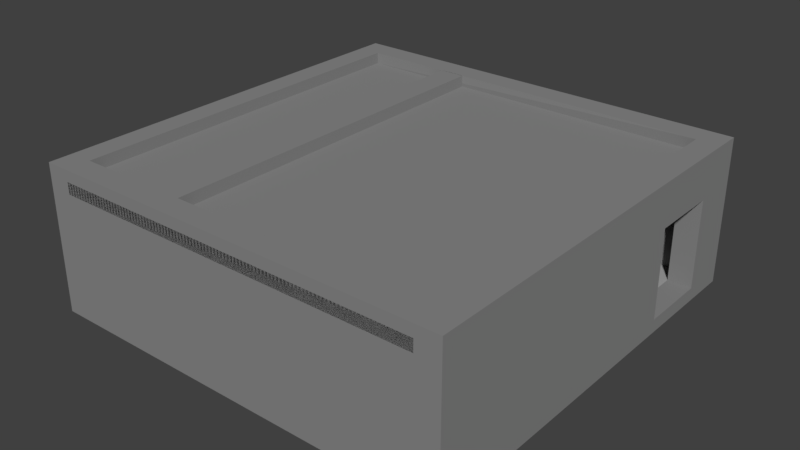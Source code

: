 # Source: Building3.blend  (saved by Blender 2.79.0; exported with 4.5.12 LTS)
import bpy
from mathutils import Matrix  # noqa: F401  (used for matrix-valued properties, if any)

bpy.ops.wm.read_factory_settings(use_empty=True)
scene = bpy.context.scene
scene.name = 'Scene'

# ---- collections
col_collection_1 = bpy.data.collections.new('Collection 1'); scene.collection.children.link(col_collection_1)

# ---- materials (node trees are filled in below, after node groups)
mat_building_color = bpy.data.materials.new('Building Color')
mat_building_color.alpha_threshold = 0.0
mat_building_color.use_transparent_shadow = False
mat_building_color.diffuse_color = (0.2529, 0.2529, 0.2529, 1.0)
mat_building_color.specular_color = (0.9972, 0.7082, 1.0)
mat_building_color.roughness = 0.5
mat_building_color.specular_intensity = 0.0
mat_chalk_board = bpy.data.materials.new('Chalk Board')
mat_chalk_board.alpha_threshold = 0.0
mat_chalk_board.use_transparent_shadow = False
mat_chalk_board.diffuse_color = (0.03411, 0.03411, 0.03411, 1.0)
mat_chalk_board.roughness = 0.5
mat_chalk_board.specular_intensity = 0.0
mat_floor = bpy.data.materials.new('Floor')
mat_floor.alpha_threshold = 0.0
mat_floor.use_transparent_shadow = False
mat_floor.diffuse_color = (0.3757, 0.3757, 0.3757, 1.0)
mat_floor.roughness = 0.5
mat_counter = bpy.data.materials.new('Counter')
mat_counter.alpha_threshold = 0.0
mat_counter.use_transparent_shadow = False
mat_counter.diffuse_color = (0.4869, 0.3815, 0.2997, 1.0)
mat_counter.roughness = 0.5
mat_counter.specular_intensity = 0.0

# ---- material node trees

# ---- world
world_world = bpy.data.worlds.new('World'); scene.world = world_world
world_world.color = (0.05088, 0.05088, 0.05088)
world_world.use_sun_shadow = False
world_world.sun_shadow_jitter_overblur = 0.0
world_world.cycles.sampling_method = 'MANUAL'

# ---- meshes
me_cube_002 = bpy.data.meshes.new('Cube.002')
me_cube_002.from_pydata([(-34.34, 1.501e-06, 34.34), (-34.34, 2.234, 34.34), (-34.34, -1.501e-06, -34.34), (-34.34, 2.234, -34.34), (34.34, 1.501e-06, 34.34), (34.34, 2.234, 34.34), (34.34, -1.501e-06, -34.34), (34.34, 2.234, -34.34), (30.45, -1.501e-06, -34.34), (-30.45, -1.501e-06, -34.34), (-30.45, 2.234, -34.34), (30.45, 2.234, -34.34), (-30.45, 1.501e-06, 34.34), (30.45, 1.501e-06, 34.34), (30.45, 2.234, 34.34), (-30.45, 2.234, 34.34), (-34.34, -1.331e-06, -30.45), (-34.34, 1.331e-06, 30.45), (-34.34, 2.234, 30.45), (-34.34, 2.234, -30.45), (34.34, 1.331e-06, 30.45), (34.34, -1.331e-06, -30.45), (34.34, 2.234, -30.45), (34.34, 2.234, 30.45), (30.45, 2.234, 30.45), (-30.45, 2.234, -30.45), (-30.45, 2.234, 30.45), (-30.45, -1.331e-06, -30.45), (-30.45, 1.331e-06, 30.45), (30.45, -1.331e-06, -30.45), (30.45, 1.331e-06, 30.45), (34.34, 2.234, -10.51), (30.45, 2.234, -30.2), (30.45, 2.234, -10.51), (34.34, 2.234, -15.08), (30.45, 2.234, -15.08), (30.45, 2.234, -26.49), (34.34, 2.234, -26.49), (30.45, 6.395, -34.34), (34.34, 6.395, -34.34), (34.34, 6.395, 30.45), (34.34, 6.395, 34.34), (30.45, 6.395, 30.45), (34.34, 6.395, -30.45), (34.34, 6.395, -10.51), (30.45, 6.395, -30.45), (30.45, 6.395, -10.51), (34.34, 6.395, -15.08), (30.45, 6.395, -15.08), (30.45, 6.395, -26.49), (34.34, 6.395, -26.49), (30.45, 20.22, -34.34), (34.34, 20.22, -34.34), (34.34, 20.22, 30.45), (34.34, 20.22, 34.34), (30.45, 20.22, 30.45), (34.34, 20.22, -30.45), (34.34, 20.22, -15.08), (34.34, 20.22, -10.51), (30.45, 20.22, -15.08), (34.34, 20.22, -26.49), (34.34, 23.99, -34.34), (34.34, 23.99, 30.45), (34.34, 23.99, 34.34), (30.45, 23.99, 34.34), (34.34, 23.99, -15.08), (30.45, 23.99, -15.08), (30.45, 23.99, -30.2), (30.45, 20.22, -10.51), (34.34, 23.99, -10.51), (30.45, 23.99, -10.51), (34.34, 23.99, -30.45), (30.45, 20.22, -26.49), (30.45, 23.99, -26.49), (34.34, 23.99, -26.49), (-30.45, 6.395, -34.34), (-30.45, 6.395, -30.45), (-34.34, 20.22, -34.34), (-34.34, 23.99, -30.45), (-34.34, 23.99, -34.34), (-30.45, 23.99, -34.34), (-30.45, 20.22, -34.34), (30.45, 20.22, -30.45), (30.45, 23.99, -34.34), (-30.45, 23.99, -30.45), (30.45, 6.395, 34.34), (30.45, 20.22, 34.34), (-30.45, 20.22, 30.45), (30.45, 23.99, 30.45), (-30.45, 6.395, 34.34), (-34.34, 6.395, 34.34), (-30.45, 6.395, 30.45), (-34.34, 6.395, 30.45), (-30.45, 20.22, 34.34), (-34.34, 20.22, 34.34), (-34.34, 20.22, 30.45), (-30.45, 23.99, 34.34), (-34.34, 23.99, 34.34), (-30.45, 23.99, 30.45), (-34.34, 23.99, 30.45), (-34.34, 2.234, 19.89), (-30.45, 2.234, 19.89), (-34.34, 20.22, -30.45), (-30.45, 20.22, -30.45), (-30.45, 20.22, 19.89), (-34.34, 2.234, 5.645), (-34.34, 2.234, -19.42), (-30.45, 2.234, -19.42), (-30.45, 2.234, 5.645), (-34.34, 20.22, -19.42), (-30.45, 20.22, 5.645), (-34.34, 6.395, 5.645), (-34.34, 6.395, -19.42), (-30.45, 6.395, -19.42), (-30.45, 6.395, 5.645), (-30.45, 20.22, -19.42), (-34.34, 23.99, -19.42), (-30.45, 23.99, -19.42), (-34.34, 20.22, 5.645), (-34.34, 23.99, 5.645), (-30.45, 23.99, 5.645), (-34.34, 20.22, 19.89), (-34.34, 23.99, 19.89), (-30.45, 23.99, 19.89), (30.45, 16.8, -15.08), (34.34, 16.8, -15.08), (30.45, 16.8, -26.49), (34.34, 16.8, -26.49), (-30.45, 16.8, 30.45), (-30.45, 16.8, 19.89), (-34.34, 16.8, 19.89), (-16.09, 2.234, 30.45), (-16.09, 2.234, -30.45), (-11.84, 2.234, 30.45), (-11.84, 2.234, -30.45), (-16.09, 2.234, 19.89), (-11.84, 2.234, 19.89), (-16.09, 20.22, -30.45), (-11.84, 20.22, -30.45), (-30.45, 21.95, 5.645), (-30.45, 21.95, -19.42), (-16.09, 23.99, -30.45), (-11.84, 23.99, -30.45), (-11.84, 23.99, 19.89), (-16.09, 23.99, 19.89), (-16.09, 20.22, 30.45), (-16.09, 23.99, 30.45), (-11.84, 23.99, 30.45), (-34.34, 21.95, -19.42), (-34.34, 21.95, 5.645), (-1.026, 2.234, 30.45), (4.174, 2.234, 30.45), (-1.416, 2.234, -16.53), (3.497, 2.234, -16.53), (30.45, 22.11, 30.45), (-30.45, 22.11, 30.45), (30.45, 22.11, -15.08), (30.45, 22.11, -10.51), (30.45, 22.11, -26.49), (30.45, 22.11, -30.45), (-11.84, 22.11, -30.45), (-11.84, 22.11, 19.89), (-11.84, 22.11, 30.45), (-30.45, 22.11, -30.45), (-30.45, 22.11, 19.89), (-16.09, 22.11, -30.45), (-16.09, 22.11, 19.89), (-16.09, 22.11, 30.45), (-30.45, 22.11, 34.34), (30.45, 22.11, 34.34), (-34.34, 16.8, 30.45)], [], [(16, 19, 3, 2), (8, 11, 7, 6), (20, 23, 5, 4), (12, 15, 1, 0), (30, 20, 4, 13), (15, 26, 91, 89), (24, 14, 85, 42), (24, 151, 150, 133, 131, 26, 91, 42), (17, 28, 12, 0), (28, 30, 13, 12), (4, 5, 14, 13), (13, 14, 15, 12), (2, 3, 10, 9), (9, 10, 11, 8), (9, 8, 29, 27), (27, 29, 30, 28), (2, 9, 27, 16), (16, 27, 28, 17), (11, 10, 75, 38), (32, 134, 136, 133, 150, 152, 153, 151, 24, 33, 35, 36), (7, 11, 38, 39), (25, 19, 102, 103), (8, 6, 21, 29), (29, 21, 20, 30), (6, 7, 22, 21), (21, 22, 37, 34, 31, 23, 20), (0, 1, 18, 17), (17, 18, 100, 105, 106, 19, 16), (22, 7, 39, 43), (36, 37, 50, 49), (37, 22, 43, 50), (35, 34, 37, 36), (14, 5, 41, 85), (39, 38, 51, 52), (38, 45, 82, 51), (45, 43, 56, 82), (23, 31, 44, 40), (11, 32, 45, 38), (31, 34, 47, 44), (33, 24, 42, 46), (5, 23, 40, 41), (34, 35, 48, 47), (35, 33, 46, 48), (32, 36, 49, 45), (60, 56, 71, 74), (58, 57, 65, 69), (159, 158, 73, 67), (51, 82, 159, 67, 83), (41, 40, 53, 54), (47, 48, 59, 57), (44, 47, 57, 58), (85, 41, 54, 86), (45, 49, 72, 82), (42, 85, 86, 55), (50, 43, 56, 60), (48, 46, 68, 59), (43, 39, 52, 56), (49, 50, 60, 72), (46, 42, 55, 68), (63, 62, 88, 64), (83, 67, 71, 61), (69, 65, 66, 70), (73, 74, 71, 67), (156, 157, 70, 66), (52, 51, 83, 61), (88, 62, 69, 70), (54, 53, 62, 63), (86, 54, 63, 64), (55, 86, 64, 88, 154), (56, 52, 61, 71), (121, 104, 129, 130), (62, 53, 58, 69), (44, 58, 53, 40), (88, 70, 157, 154), (65, 57, 60, 74), (156, 66, 73, 158), (66, 65, 74, 73), (38, 75, 81, 51), (25, 132, 134, 32, 45, 76), (10, 25, 76, 75), (3, 19, 102, 77), (25, 10, 81, 103), (10, 3, 77, 81), (80, 79, 78, 84), (77, 102, 78, 79), (84, 78, 116, 117), (81, 77, 79, 80), (67, 84, 163, 159), (76, 45, 82, 103), (75, 76, 103, 81), (83, 80, 84, 67), (51, 81, 80, 83), (91, 89, 93, 87), (15, 14, 85, 89), (154, 155, 98, 88), (89, 85, 86, 93), (42, 91, 87, 55), (88, 98, 96, 64), (87, 93, 96, 98, 155), (93, 86, 64, 96), (92, 90, 94, 95), (18, 1, 90, 92), (1, 15, 89, 90), (26, 18, 92, 91), (90, 89, 93, 94), (91, 92, 95, 87), (98, 99, 97, 96), (95, 94, 97, 99), (94, 93, 96, 97), (18, 26, 128, 170), (107, 25, 103, 115), (100, 101, 104, 121), (19, 106, 109, 102), (108, 105, 118, 110), (101, 108, 110, 104), (107, 115, 109, 106), (103, 102, 109, 115), (107, 106, 112, 113), (113, 112, 148, 140), (105, 108, 114, 111), (108, 107, 113, 114), (106, 105, 111, 112), (140, 117, 120, 139), (78, 102, 109, 116), (163, 84, 117, 140), (109, 115, 110, 118), (116, 109, 118, 119), (117, 116, 119, 120), (122, 121, 95, 99), (119, 118, 121, 122), (120, 119, 122, 123), (139, 120, 123, 164), (123, 122, 99, 98), (123, 98, 155, 164), (95, 121, 130, 170), (125, 124, 126, 127), (130, 129, 128, 170), (59, 72, 126, 124), (60, 57, 125, 127), (104, 87, 128, 129), (72, 60, 127, 126), (57, 59, 124, 125), (87, 95, 170, 128), (100, 121, 118, 105), (131, 135, 132, 25, 107, 108, 101, 26), (133, 136, 135, 131), (149, 139, 140, 148), (138, 137, 165, 141, 142, 160), (114, 113, 140, 139), (144, 143, 142, 141), (161, 160, 142, 143), (165, 166, 144, 141), (161, 143, 147, 162), (143, 144, 146, 147), (134, 132, 135, 136), (112, 111, 149, 148), (150, 151, 153, 152), (103, 82, 86, 93), (159, 163, 168, 169), (167, 145, 146), (146, 144, 166, 167), (163, 103, 93, 168), (82, 159, 169, 86), (93, 86, 169, 168), (26, 101, 129, 128), (101, 100, 130, 129), (100, 18, 170, 130), (111, 114, 139, 149)])
me_cube_002.polygons.foreach_set('material_index', [0, 0, 0, 0, 0, 0, 0, 0, 0, 0, 0, 0, 0, 0, 0, 0, 0, 0, 0, 2, 0, 0, 0, 0, 0, 0, 0, 0, 0, 0, 0, 0, 0, 0, 0, 0, 0, 0, 0, 0, 0, 0, 0, 0, 0, 0, 0, 0, 0, 0, 0, 0, 0, 0, 0, 0, 0, 0, 0, 0, 0, 0, 0, 0, 0, 0, 0, 0, 0, 0, 0, 0, 0, 0, 0, 0, 0, 0, 0, 0, 0, 0, 0, 0, 0, 0, 0, 0, 0, 0, 0, 0, 0, 0, 0, 0, 0, 0, 0, 0, 0, 0, 0, 0, 0, 0, 0, 0, 0, 0, 0, 0, 0, 0, 0, 0, 0, 0, 0, 0, 0, 0, 0, 0, 0, 0, 0, 0, 0, 0, 0, 0, 0, 0, 0, 0, 0, 0, 0, 0, 0, 0, 0, 0, 2, 2, 0, 0, 0, 0, 0, 0, 0, 0, 2, 0, 2, 0, 0, 0, 0, 0, 0, 0, 0, 0, 0, 0])
me_cube_002.materials.append(mat_building_color)
me_cube_002.materials.append(mat_chalk_board)
me_cube_002.materials.append(mat_floor)
me_cube_002.materials.append(mat_counter)
me_cube_002.use_remesh_preserve_volume = False
me_cube_002.use_remesh_preserve_attributes = False
me_cube_002.use_mirror_vertex_groups = False
me_cube_002.update()

# ---- objects
ob_building = bpy.data.objects.new('Building', me_cube_002)

# ---- transforms, parenting, visibility, modifiers, constraints
ob_building.location = (0.0, 0.0, 0.0)
ob_building.rotation_euler = (1.571, 0.0, 0.0)
ob_building.lineart.crease_threshold = 0.0

# ---- collection membership
col_collection_1.objects.link(ob_building)

# ---- scene / render settings (as saved in the file)
scene.frame_start = 1; scene.frame_end = 250; scene.frame_set(1)
scene.render.engine = 'BLENDER_EEVEE_NEXT'
scene.render.resolution_percentage = 50
scene.render.dither_intensity = 0.0
scene.cycles.use_denoising = False
scene.cycles.samples = 128
scene.cycles.sampling_pattern = 'TABULATED_SOBOL'
scene.cycles.use_adaptive_sampling = False
scene.cycles.use_light_tree = False
scene.cycles.blur_glossy = 0.0
scene.cycles.sample_clamp_indirect = 0.0
scene.view_settings.view_transform = 'Standard'
bpy.context.view_layer.update()

# ---- added for rendering (the .blend has no active camera and no usable light): camera, sun
cam_auto = bpy.data.cameras.new('AutoCamera')
cam_auto.lens = 50.0
cam_auto.sensor_width = 36.0
cam_auto.clip_end = 1624.35
ob_auto_camera = bpy.data.objects.new('AutoCamera', cam_auto)
scene.collection.objects.link(ob_auto_camera)
ob_auto_camera.location = (92.5558, -111.067, 86.0404)
ob_auto_camera.rotation_euler = (1.09748, -7.21219e-08, 0.694738)
scene.camera = ob_auto_camera
light_auto_sun = bpy.data.lights.new('AutoSun', 'SUN')
light_auto_sun.energy = 3.0
light_auto_sun.angle = 0.0523599
ob_auto_sun = bpy.data.objects.new('AutoSun', light_auto_sun)
scene.collection.objects.link(ob_auto_sun)
ob_auto_sun.rotation_euler = (0.872665, 0.174533, 0.523599)
bpy.context.view_layer.update()
